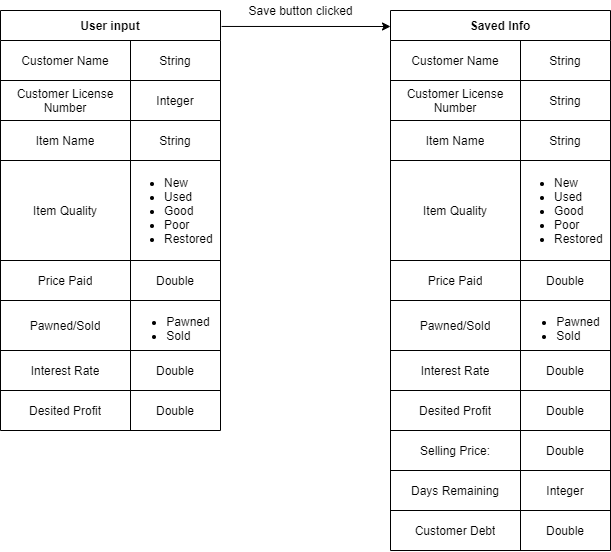

The diagram above was exported from draw.io. Its source (the exported page's mxGraphModel, read from the mxfile embedded in the PNG):
<mxGraphModel dx="1730" dy="872" grid="1" gridSize="10" guides="1" tooltips="1" connect="1" arrows="1" fold="1" page="1" pageScale="1" pageWidth="850" pageHeight="1100" math="0" shadow="0">
  <root>
    <mxCell id="0" />
    <mxCell id="1" parent="0" />
    <mxCell id="dV_gXxhAhtSNCZ6vLhin-11" value="User input" style="shape=table;html=1;whiteSpace=wrap;startSize=30;container=1;collapsible=0;childLayout=tableLayout;fontStyle=1;align=center;" vertex="1" parent="1">
      <mxGeometry x="170" y="80" width="220" height="420" as="geometry" />
    </mxCell>
    <mxCell id="dV_gXxhAhtSNCZ6vLhin-12" value="" style="shape=partialRectangle;html=1;whiteSpace=wrap;collapsible=0;dropTarget=0;pointerEvents=0;fillColor=none;top=0;left=0;bottom=0;right=0;points=[[0,0.5],[1,0.5]];portConstraint=eastwest;" vertex="1" parent="dV_gXxhAhtSNCZ6vLhin-11">
      <mxGeometry y="30" width="220" height="40" as="geometry" />
    </mxCell>
    <mxCell id="dV_gXxhAhtSNCZ6vLhin-13" value="Customer Name" style="shape=partialRectangle;html=1;whiteSpace=wrap;connectable=0;fillColor=none;top=0;left=0;bottom=0;right=0;overflow=hidden;" vertex="1" parent="dV_gXxhAhtSNCZ6vLhin-12">
      <mxGeometry width="130" height="40" as="geometry" />
    </mxCell>
    <mxCell id="dV_gXxhAhtSNCZ6vLhin-14" value="String" style="shape=partialRectangle;html=1;whiteSpace=wrap;connectable=0;fillColor=none;top=0;left=0;bottom=0;right=0;overflow=hidden;" vertex="1" parent="dV_gXxhAhtSNCZ6vLhin-12">
      <mxGeometry x="130" width="90" height="40" as="geometry" />
    </mxCell>
    <mxCell id="dV_gXxhAhtSNCZ6vLhin-16" value="" style="shape=partialRectangle;html=1;whiteSpace=wrap;collapsible=0;dropTarget=0;pointerEvents=0;fillColor=none;top=0;left=0;bottom=0;right=0;points=[[0,0.5],[1,0.5]];portConstraint=eastwest;" vertex="1" parent="dV_gXxhAhtSNCZ6vLhin-11">
      <mxGeometry y="70" width="220" height="40" as="geometry" />
    </mxCell>
    <mxCell id="dV_gXxhAhtSNCZ6vLhin-17" value="Customer License Number" style="shape=partialRectangle;html=1;whiteSpace=wrap;connectable=0;fillColor=none;top=0;left=0;bottom=0;right=0;overflow=hidden;" vertex="1" parent="dV_gXxhAhtSNCZ6vLhin-16">
      <mxGeometry width="130" height="40" as="geometry" />
    </mxCell>
    <mxCell id="dV_gXxhAhtSNCZ6vLhin-18" value="Integer" style="shape=partialRectangle;html=1;whiteSpace=wrap;connectable=0;fillColor=none;top=0;left=0;bottom=0;right=0;overflow=hidden;" vertex="1" parent="dV_gXxhAhtSNCZ6vLhin-16">
      <mxGeometry x="130" width="90" height="40" as="geometry" />
    </mxCell>
    <mxCell id="dV_gXxhAhtSNCZ6vLhin-20" value="" style="shape=partialRectangle;html=1;whiteSpace=wrap;collapsible=0;dropTarget=0;pointerEvents=0;fillColor=none;top=0;left=0;bottom=0;right=0;points=[[0,0.5],[1,0.5]];portConstraint=eastwest;" vertex="1" parent="dV_gXxhAhtSNCZ6vLhin-11">
      <mxGeometry y="110" width="220" height="40" as="geometry" />
    </mxCell>
    <mxCell id="dV_gXxhAhtSNCZ6vLhin-21" value="Item Name" style="shape=partialRectangle;html=1;whiteSpace=wrap;connectable=0;fillColor=none;top=0;left=0;bottom=0;right=0;overflow=hidden;" vertex="1" parent="dV_gXxhAhtSNCZ6vLhin-20">
      <mxGeometry width="130" height="40" as="geometry" />
    </mxCell>
    <mxCell id="dV_gXxhAhtSNCZ6vLhin-22" value="String" style="shape=partialRectangle;html=1;whiteSpace=wrap;connectable=0;fillColor=none;top=0;left=0;bottom=0;right=0;overflow=hidden;" vertex="1" parent="dV_gXxhAhtSNCZ6vLhin-20">
      <mxGeometry x="130" width="90" height="40" as="geometry" />
    </mxCell>
    <mxCell id="dV_gXxhAhtSNCZ6vLhin-27" style="shape=partialRectangle;html=1;whiteSpace=wrap;collapsible=0;dropTarget=0;pointerEvents=0;fillColor=none;top=0;left=0;bottom=0;right=0;points=[[0,0.5],[1,0.5]];portConstraint=eastwest;" vertex="1" parent="dV_gXxhAhtSNCZ6vLhin-11">
      <mxGeometry y="150" width="220" height="100" as="geometry" />
    </mxCell>
    <mxCell id="dV_gXxhAhtSNCZ6vLhin-28" value="Item Quality" style="shape=partialRectangle;html=1;whiteSpace=wrap;connectable=0;fillColor=none;top=0;left=0;bottom=0;right=0;overflow=hidden;" vertex="1" parent="dV_gXxhAhtSNCZ6vLhin-27">
      <mxGeometry width="130" height="100" as="geometry" />
    </mxCell>
    <mxCell id="dV_gXxhAhtSNCZ6vLhin-29" value="&lt;ul&gt;&lt;li&gt;New&lt;/li&gt;&lt;li&gt;Used&lt;/li&gt;&lt;li&gt;Good&lt;/li&gt;&lt;li&gt;Poor&lt;/li&gt;&lt;li&gt;Restored&lt;/li&gt;&lt;/ul&gt;" style="shape=partialRectangle;html=1;whiteSpace=wrap;connectable=0;fillColor=none;top=0;left=0;bottom=0;right=0;overflow=hidden;align=left;labelPosition=center;verticalLabelPosition=middle;verticalAlign=middle;spacingLeft=-8;" vertex="1" parent="dV_gXxhAhtSNCZ6vLhin-27">
      <mxGeometry x="130" width="90" height="100" as="geometry" />
    </mxCell>
    <mxCell id="dV_gXxhAhtSNCZ6vLhin-24" style="shape=partialRectangle;html=1;whiteSpace=wrap;collapsible=0;dropTarget=0;pointerEvents=0;fillColor=none;top=0;left=0;bottom=0;right=0;points=[[0,0.5],[1,0.5]];portConstraint=eastwest;" vertex="1" parent="dV_gXxhAhtSNCZ6vLhin-11">
      <mxGeometry y="250" width="220" height="40" as="geometry" />
    </mxCell>
    <mxCell id="dV_gXxhAhtSNCZ6vLhin-25" value="Price Paid" style="shape=partialRectangle;html=1;whiteSpace=wrap;connectable=0;fillColor=none;top=0;left=0;bottom=0;right=0;overflow=hidden;" vertex="1" parent="dV_gXxhAhtSNCZ6vLhin-24">
      <mxGeometry width="130" height="40" as="geometry" />
    </mxCell>
    <mxCell id="dV_gXxhAhtSNCZ6vLhin-26" value="Double" style="shape=partialRectangle;html=1;whiteSpace=wrap;connectable=0;fillColor=none;top=0;left=0;bottom=0;right=0;overflow=hidden;" vertex="1" parent="dV_gXxhAhtSNCZ6vLhin-24">
      <mxGeometry x="130" width="90" height="40" as="geometry" />
    </mxCell>
    <mxCell id="dV_gXxhAhtSNCZ6vLhin-39" style="shape=partialRectangle;html=1;whiteSpace=wrap;collapsible=0;dropTarget=0;pointerEvents=0;fillColor=none;top=0;left=0;bottom=0;right=0;points=[[0,0.5],[1,0.5]];portConstraint=eastwest;" vertex="1" parent="dV_gXxhAhtSNCZ6vLhin-11">
      <mxGeometry y="290" width="220" height="50" as="geometry" />
    </mxCell>
    <mxCell id="dV_gXxhAhtSNCZ6vLhin-40" value="Pawned/Sold" style="shape=partialRectangle;html=1;whiteSpace=wrap;connectable=0;fillColor=none;top=0;left=0;bottom=0;right=0;overflow=hidden;" vertex="1" parent="dV_gXxhAhtSNCZ6vLhin-39">
      <mxGeometry width="130" height="50" as="geometry" />
    </mxCell>
    <mxCell id="dV_gXxhAhtSNCZ6vLhin-41" value="&lt;ul&gt;&lt;li&gt;Pawned&lt;/li&gt;&lt;li style=&quot;text-align: left&quot;&gt;Sold&lt;/li&gt;&lt;/ul&gt;" style="shape=partialRectangle;html=1;whiteSpace=wrap;connectable=0;fillColor=none;top=0;left=0;bottom=0;right=0;overflow=hidden;spacingLeft=-14;" vertex="1" parent="dV_gXxhAhtSNCZ6vLhin-39">
      <mxGeometry x="130" width="90" height="50" as="geometry" />
    </mxCell>
    <mxCell id="dV_gXxhAhtSNCZ6vLhin-36" style="shape=partialRectangle;html=1;whiteSpace=wrap;collapsible=0;dropTarget=0;pointerEvents=0;fillColor=none;top=0;left=0;bottom=0;right=0;points=[[0,0.5],[1,0.5]];portConstraint=eastwest;" vertex="1" parent="dV_gXxhAhtSNCZ6vLhin-11">
      <mxGeometry y="340" width="220" height="40" as="geometry" />
    </mxCell>
    <mxCell id="dV_gXxhAhtSNCZ6vLhin-37" value="Interest Rate" style="shape=partialRectangle;html=1;whiteSpace=wrap;connectable=0;fillColor=none;top=0;left=0;bottom=0;right=0;overflow=hidden;" vertex="1" parent="dV_gXxhAhtSNCZ6vLhin-36">
      <mxGeometry width="130" height="40" as="geometry" />
    </mxCell>
    <mxCell id="dV_gXxhAhtSNCZ6vLhin-38" value="Double" style="shape=partialRectangle;html=1;whiteSpace=wrap;connectable=0;fillColor=none;top=0;left=0;bottom=0;right=0;overflow=hidden;" vertex="1" parent="dV_gXxhAhtSNCZ6vLhin-36">
      <mxGeometry x="130" width="90" height="40" as="geometry" />
    </mxCell>
    <mxCell id="dV_gXxhAhtSNCZ6vLhin-33" style="shape=partialRectangle;html=1;whiteSpace=wrap;collapsible=0;dropTarget=0;pointerEvents=0;fillColor=none;top=0;left=0;bottom=0;right=0;points=[[0,0.5],[1,0.5]];portConstraint=eastwest;" vertex="1" parent="dV_gXxhAhtSNCZ6vLhin-11">
      <mxGeometry y="380" width="220" height="40" as="geometry" />
    </mxCell>
    <mxCell id="dV_gXxhAhtSNCZ6vLhin-34" value="Desited Profit" style="shape=partialRectangle;html=1;whiteSpace=wrap;connectable=0;fillColor=none;top=0;left=0;bottom=0;right=0;overflow=hidden;" vertex="1" parent="dV_gXxhAhtSNCZ6vLhin-33">
      <mxGeometry width="130" height="40" as="geometry" />
    </mxCell>
    <mxCell id="dV_gXxhAhtSNCZ6vLhin-35" value="Double" style="shape=partialRectangle;html=1;whiteSpace=wrap;connectable=0;fillColor=none;top=0;left=0;bottom=0;right=0;overflow=hidden;" vertex="1" parent="dV_gXxhAhtSNCZ6vLhin-33">
      <mxGeometry x="130" width="90" height="40" as="geometry" />
    </mxCell>
    <mxCell id="dV_gXxhAhtSNCZ6vLhin-55" value="Saved Info" style="shape=table;html=1;whiteSpace=wrap;startSize=30;container=1;collapsible=0;childLayout=tableLayout;fontStyle=1;align=center;" vertex="1" parent="1">
      <mxGeometry x="560" y="80" width="220" height="540" as="geometry" />
    </mxCell>
    <mxCell id="dV_gXxhAhtSNCZ6vLhin-56" value="" style="shape=partialRectangle;html=1;whiteSpace=wrap;collapsible=0;dropTarget=0;pointerEvents=0;fillColor=none;top=0;left=0;bottom=0;right=0;points=[[0,0.5],[1,0.5]];portConstraint=eastwest;" vertex="1" parent="dV_gXxhAhtSNCZ6vLhin-55">
      <mxGeometry y="30" width="220" height="40" as="geometry" />
    </mxCell>
    <mxCell id="dV_gXxhAhtSNCZ6vLhin-57" value="Customer Name" style="shape=partialRectangle;html=1;whiteSpace=wrap;connectable=0;fillColor=none;top=0;left=0;bottom=0;right=0;overflow=hidden;" vertex="1" parent="dV_gXxhAhtSNCZ6vLhin-56">
      <mxGeometry width="130" height="40" as="geometry" />
    </mxCell>
    <mxCell id="dV_gXxhAhtSNCZ6vLhin-58" value="String" style="shape=partialRectangle;html=1;whiteSpace=wrap;connectable=0;fillColor=none;top=0;left=0;bottom=0;right=0;overflow=hidden;" vertex="1" parent="dV_gXxhAhtSNCZ6vLhin-56">
      <mxGeometry x="130" width="90" height="40" as="geometry" />
    </mxCell>
    <mxCell id="dV_gXxhAhtSNCZ6vLhin-59" value="" style="shape=partialRectangle;html=1;whiteSpace=wrap;collapsible=0;dropTarget=0;pointerEvents=0;fillColor=none;top=0;left=0;bottom=0;right=0;points=[[0,0.5],[1,0.5]];portConstraint=eastwest;" vertex="1" parent="dV_gXxhAhtSNCZ6vLhin-55">
      <mxGeometry y="70" width="220" height="40" as="geometry" />
    </mxCell>
    <mxCell id="dV_gXxhAhtSNCZ6vLhin-60" value="Customer License Number" style="shape=partialRectangle;html=1;whiteSpace=wrap;connectable=0;fillColor=none;top=0;left=0;bottom=0;right=0;overflow=hidden;" vertex="1" parent="dV_gXxhAhtSNCZ6vLhin-59">
      <mxGeometry width="130" height="40" as="geometry" />
    </mxCell>
    <mxCell id="dV_gXxhAhtSNCZ6vLhin-61" value="String" style="shape=partialRectangle;html=1;whiteSpace=wrap;connectable=0;fillColor=none;top=0;left=0;bottom=0;right=0;overflow=hidden;" vertex="1" parent="dV_gXxhAhtSNCZ6vLhin-59">
      <mxGeometry x="130" width="90" height="40" as="geometry" />
    </mxCell>
    <mxCell id="dV_gXxhAhtSNCZ6vLhin-62" value="" style="shape=partialRectangle;html=1;whiteSpace=wrap;collapsible=0;dropTarget=0;pointerEvents=0;fillColor=none;top=0;left=0;bottom=0;right=0;points=[[0,0.5],[1,0.5]];portConstraint=eastwest;" vertex="1" parent="dV_gXxhAhtSNCZ6vLhin-55">
      <mxGeometry y="110" width="220" height="40" as="geometry" />
    </mxCell>
    <mxCell id="dV_gXxhAhtSNCZ6vLhin-63" value="Item Name" style="shape=partialRectangle;html=1;whiteSpace=wrap;connectable=0;fillColor=none;top=0;left=0;bottom=0;right=0;overflow=hidden;" vertex="1" parent="dV_gXxhAhtSNCZ6vLhin-62">
      <mxGeometry width="130" height="40" as="geometry" />
    </mxCell>
    <mxCell id="dV_gXxhAhtSNCZ6vLhin-64" value="String" style="shape=partialRectangle;html=1;whiteSpace=wrap;connectable=0;fillColor=none;top=0;left=0;bottom=0;right=0;overflow=hidden;" vertex="1" parent="dV_gXxhAhtSNCZ6vLhin-62">
      <mxGeometry x="130" width="90" height="40" as="geometry" />
    </mxCell>
    <mxCell id="dV_gXxhAhtSNCZ6vLhin-65" style="shape=partialRectangle;html=1;whiteSpace=wrap;collapsible=0;dropTarget=0;pointerEvents=0;fillColor=none;top=0;left=0;bottom=0;right=0;points=[[0,0.5],[1,0.5]];portConstraint=eastwest;" vertex="1" parent="dV_gXxhAhtSNCZ6vLhin-55">
      <mxGeometry y="150" width="220" height="100" as="geometry" />
    </mxCell>
    <mxCell id="dV_gXxhAhtSNCZ6vLhin-66" value="Item Quality" style="shape=partialRectangle;html=1;whiteSpace=wrap;connectable=0;fillColor=none;top=0;left=0;bottom=0;right=0;overflow=hidden;" vertex="1" parent="dV_gXxhAhtSNCZ6vLhin-65">
      <mxGeometry width="130" height="100" as="geometry" />
    </mxCell>
    <mxCell id="dV_gXxhAhtSNCZ6vLhin-67" value="&lt;ul&gt;&lt;li&gt;New&lt;/li&gt;&lt;li&gt;Used&lt;/li&gt;&lt;li&gt;Good&lt;/li&gt;&lt;li&gt;Poor&lt;/li&gt;&lt;li&gt;Restored&lt;/li&gt;&lt;/ul&gt;" style="shape=partialRectangle;html=1;whiteSpace=wrap;connectable=0;fillColor=none;top=0;left=0;bottom=0;right=0;overflow=hidden;align=left;labelPosition=center;verticalLabelPosition=middle;verticalAlign=middle;spacingLeft=-8;" vertex="1" parent="dV_gXxhAhtSNCZ6vLhin-65">
      <mxGeometry x="130" width="90" height="100" as="geometry" />
    </mxCell>
    <mxCell id="dV_gXxhAhtSNCZ6vLhin-68" style="shape=partialRectangle;html=1;whiteSpace=wrap;collapsible=0;dropTarget=0;pointerEvents=0;fillColor=none;top=0;left=0;bottom=0;right=0;points=[[0,0.5],[1,0.5]];portConstraint=eastwest;" vertex="1" parent="dV_gXxhAhtSNCZ6vLhin-55">
      <mxGeometry y="250" width="220" height="40" as="geometry" />
    </mxCell>
    <mxCell id="dV_gXxhAhtSNCZ6vLhin-69" value="Price Paid" style="shape=partialRectangle;html=1;whiteSpace=wrap;connectable=0;fillColor=none;top=0;left=0;bottom=0;right=0;overflow=hidden;" vertex="1" parent="dV_gXxhAhtSNCZ6vLhin-68">
      <mxGeometry width="130" height="40" as="geometry" />
    </mxCell>
    <mxCell id="dV_gXxhAhtSNCZ6vLhin-70" value="Double" style="shape=partialRectangle;html=1;whiteSpace=wrap;connectable=0;fillColor=none;top=0;left=0;bottom=0;right=0;overflow=hidden;" vertex="1" parent="dV_gXxhAhtSNCZ6vLhin-68">
      <mxGeometry x="130" width="90" height="40" as="geometry" />
    </mxCell>
    <mxCell id="dV_gXxhAhtSNCZ6vLhin-71" style="shape=partialRectangle;html=1;whiteSpace=wrap;collapsible=0;dropTarget=0;pointerEvents=0;fillColor=none;top=0;left=0;bottom=0;right=0;points=[[0,0.5],[1,0.5]];portConstraint=eastwest;" vertex="1" parent="dV_gXxhAhtSNCZ6vLhin-55">
      <mxGeometry y="290" width="220" height="50" as="geometry" />
    </mxCell>
    <mxCell id="dV_gXxhAhtSNCZ6vLhin-72" value="Pawned/Sold" style="shape=partialRectangle;html=1;whiteSpace=wrap;connectable=0;fillColor=none;top=0;left=0;bottom=0;right=0;overflow=hidden;" vertex="1" parent="dV_gXxhAhtSNCZ6vLhin-71">
      <mxGeometry width="130" height="50" as="geometry" />
    </mxCell>
    <mxCell id="dV_gXxhAhtSNCZ6vLhin-73" value="&lt;ul&gt;&lt;li&gt;Pawned&lt;/li&gt;&lt;li style=&quot;text-align: left&quot;&gt;Sold&lt;/li&gt;&lt;/ul&gt;" style="shape=partialRectangle;html=1;whiteSpace=wrap;connectable=0;fillColor=none;top=0;left=0;bottom=0;right=0;overflow=hidden;spacingLeft=-14;" vertex="1" parent="dV_gXxhAhtSNCZ6vLhin-71">
      <mxGeometry x="130" width="90" height="50" as="geometry" />
    </mxCell>
    <mxCell id="dV_gXxhAhtSNCZ6vLhin-74" style="shape=partialRectangle;html=1;whiteSpace=wrap;collapsible=0;dropTarget=0;pointerEvents=0;fillColor=none;top=0;left=0;bottom=0;right=0;points=[[0,0.5],[1,0.5]];portConstraint=eastwest;" vertex="1" parent="dV_gXxhAhtSNCZ6vLhin-55">
      <mxGeometry y="340" width="220" height="40" as="geometry" />
    </mxCell>
    <mxCell id="dV_gXxhAhtSNCZ6vLhin-75" value="Interest Rate" style="shape=partialRectangle;html=1;whiteSpace=wrap;connectable=0;fillColor=none;top=0;left=0;bottom=0;right=0;overflow=hidden;" vertex="1" parent="dV_gXxhAhtSNCZ6vLhin-74">
      <mxGeometry width="130" height="40" as="geometry" />
    </mxCell>
    <mxCell id="dV_gXxhAhtSNCZ6vLhin-76" value="Double" style="shape=partialRectangle;html=1;whiteSpace=wrap;connectable=0;fillColor=none;top=0;left=0;bottom=0;right=0;overflow=hidden;" vertex="1" parent="dV_gXxhAhtSNCZ6vLhin-74">
      <mxGeometry x="130" width="90" height="40" as="geometry" />
    </mxCell>
    <mxCell id="dV_gXxhAhtSNCZ6vLhin-77" style="shape=partialRectangle;html=1;whiteSpace=wrap;collapsible=0;dropTarget=0;pointerEvents=0;fillColor=none;top=0;left=0;bottom=0;right=0;points=[[0,0.5],[1,0.5]];portConstraint=eastwest;" vertex="1" parent="dV_gXxhAhtSNCZ6vLhin-55">
      <mxGeometry y="380" width="220" height="40" as="geometry" />
    </mxCell>
    <mxCell id="dV_gXxhAhtSNCZ6vLhin-78" value="Desited Profit" style="shape=partialRectangle;html=1;whiteSpace=wrap;connectable=0;fillColor=none;top=0;left=0;bottom=0;right=0;overflow=hidden;" vertex="1" parent="dV_gXxhAhtSNCZ6vLhin-77">
      <mxGeometry width="130" height="40" as="geometry" />
    </mxCell>
    <mxCell id="dV_gXxhAhtSNCZ6vLhin-79" value="Double" style="shape=partialRectangle;html=1;whiteSpace=wrap;connectable=0;fillColor=none;top=0;left=0;bottom=0;right=0;overflow=hidden;" vertex="1" parent="dV_gXxhAhtSNCZ6vLhin-77">
      <mxGeometry x="130" width="90" height="40" as="geometry" />
    </mxCell>
    <mxCell id="dV_gXxhAhtSNCZ6vLhin-82" style="shape=partialRectangle;html=1;whiteSpace=wrap;collapsible=0;dropTarget=0;pointerEvents=0;fillColor=none;top=0;left=0;bottom=0;right=0;points=[[0,0.5],[1,0.5]];portConstraint=eastwest;" vertex="1" parent="dV_gXxhAhtSNCZ6vLhin-55">
      <mxGeometry y="420" width="220" height="40" as="geometry" />
    </mxCell>
    <mxCell id="dV_gXxhAhtSNCZ6vLhin-83" value="Selling Price:" style="shape=partialRectangle;html=1;whiteSpace=wrap;connectable=0;fillColor=none;top=0;left=0;bottom=0;right=0;overflow=hidden;" vertex="1" parent="dV_gXxhAhtSNCZ6vLhin-82">
      <mxGeometry width="130" height="40" as="geometry" />
    </mxCell>
    <mxCell id="dV_gXxhAhtSNCZ6vLhin-84" value="Double" style="shape=partialRectangle;html=1;whiteSpace=wrap;connectable=0;fillColor=none;top=0;left=0;bottom=0;right=0;overflow=hidden;" vertex="1" parent="dV_gXxhAhtSNCZ6vLhin-82">
      <mxGeometry x="130" width="90" height="40" as="geometry" />
    </mxCell>
    <mxCell id="dV_gXxhAhtSNCZ6vLhin-85" style="shape=partialRectangle;html=1;whiteSpace=wrap;collapsible=0;dropTarget=0;pointerEvents=0;fillColor=none;top=0;left=0;bottom=0;right=0;points=[[0,0.5],[1,0.5]];portConstraint=eastwest;" vertex="1" parent="dV_gXxhAhtSNCZ6vLhin-55">
      <mxGeometry y="460" width="220" height="40" as="geometry" />
    </mxCell>
    <mxCell id="dV_gXxhAhtSNCZ6vLhin-86" value="Days Remaining" style="shape=partialRectangle;html=1;whiteSpace=wrap;connectable=0;fillColor=none;top=0;left=0;bottom=0;right=0;overflow=hidden;" vertex="1" parent="dV_gXxhAhtSNCZ6vLhin-85">
      <mxGeometry width="130" height="40" as="geometry" />
    </mxCell>
    <mxCell id="dV_gXxhAhtSNCZ6vLhin-87" value="Integer" style="shape=partialRectangle;html=1;whiteSpace=wrap;connectable=0;fillColor=none;top=0;left=0;bottom=0;right=0;overflow=hidden;" vertex="1" parent="dV_gXxhAhtSNCZ6vLhin-85">
      <mxGeometry x="130" width="90" height="40" as="geometry" />
    </mxCell>
    <mxCell id="dV_gXxhAhtSNCZ6vLhin-88" style="shape=partialRectangle;html=1;whiteSpace=wrap;collapsible=0;dropTarget=0;pointerEvents=0;fillColor=none;top=0;left=0;bottom=0;right=0;points=[[0,0.5],[1,0.5]];portConstraint=eastwest;" vertex="1" parent="dV_gXxhAhtSNCZ6vLhin-55">
      <mxGeometry y="500" width="220" height="40" as="geometry" />
    </mxCell>
    <mxCell id="dV_gXxhAhtSNCZ6vLhin-89" value="Customer Debt" style="shape=partialRectangle;html=1;whiteSpace=wrap;connectable=0;fillColor=none;top=0;left=0;bottom=0;right=0;overflow=hidden;" vertex="1" parent="dV_gXxhAhtSNCZ6vLhin-88">
      <mxGeometry width="130" height="40" as="geometry" />
    </mxCell>
    <mxCell id="dV_gXxhAhtSNCZ6vLhin-90" value="Double" style="shape=partialRectangle;html=1;whiteSpace=wrap;connectable=0;fillColor=none;top=0;left=0;bottom=0;right=0;overflow=hidden;" vertex="1" parent="dV_gXxhAhtSNCZ6vLhin-88">
      <mxGeometry x="130" width="90" height="40" as="geometry" />
    </mxCell>
    <mxCell id="dV_gXxhAhtSNCZ6vLhin-80" value="" style="endArrow=classic;html=1;exitX=1.005;exitY=0.038;exitDx=0;exitDy=0;exitPerimeter=0;" edge="1" parent="1" source="dV_gXxhAhtSNCZ6vLhin-11">
      <mxGeometry width="50" height="50" relative="1" as="geometry">
        <mxPoint x="450" y="260" as="sourcePoint" />
        <mxPoint x="560" y="96" as="targetPoint" />
      </mxGeometry>
    </mxCell>
    <mxCell id="dV_gXxhAhtSNCZ6vLhin-81" value="Save button clicked" style="text;html=1;align=center;verticalAlign=middle;resizable=0;points=[];autosize=1;" vertex="1" parent="1">
      <mxGeometry x="410" y="70" width="120" height="20" as="geometry" />
    </mxCell>
  </root>
</mxGraphModel>